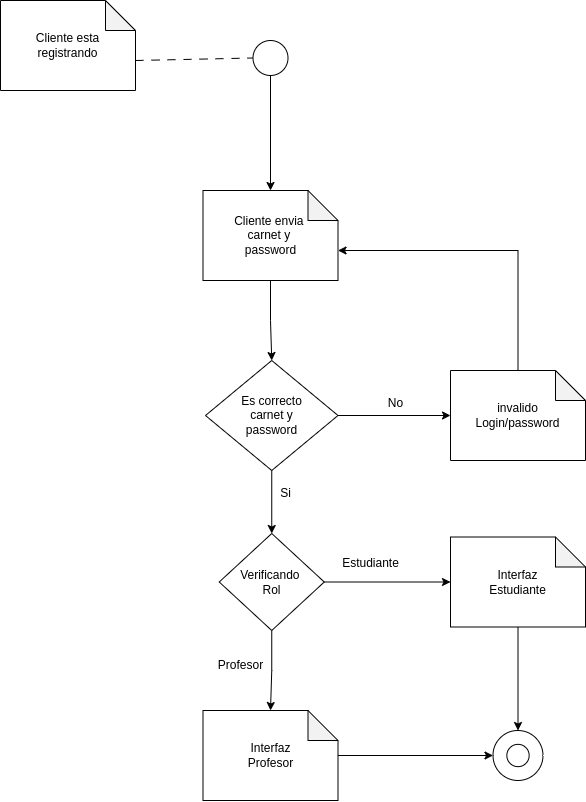

The diagram above was exported from draw.io. Its source (the exported page's mxGraphModel, read from the mxfile embedded in the PNG):
<mxGraphModel dx="1310" dy="1448" grid="1" gridSize="10" guides="1" tooltips="1" connect="1" arrows="1" fold="1" page="1" pageScale="1" pageWidth="827" pageHeight="1169" math="0" shadow="0">
  <root>
    <mxCell id="0" />
    <mxCell id="1" parent="0" />
    <mxCell id="2" style="rounded=0;orthogonalLoop=1;jettySize=auto;html=1;exitX=0;exitY=0;exitDx=135;exitDy=60;exitPerimeter=0;entryX=0;entryY=0.5;entryDx=0;entryDy=0;endArrow=none;endFill=0;dashed=1;dashPattern=8 8;" edge="1" source="3" target="5" parent="1">
      <mxGeometry relative="1" as="geometry" />
    </mxCell>
    <mxCell id="3" value="Cliente esta &lt;br&gt;registrando" style="shape=note;whiteSpace=wrap;html=1;backgroundOutline=1;darkOpacity=0.05;" vertex="1" parent="1">
      <mxGeometry x="150" y="2450" width="135" height="90" as="geometry" />
    </mxCell>
    <mxCell id="4" style="edgeStyle=orthogonalEdgeStyle;rounded=0;orthogonalLoop=1;jettySize=auto;html=1;exitX=0.5;exitY=1;exitDx=0;exitDy=0;entryX=0.5;entryY=0;entryDx=0;entryDy=0;entryPerimeter=0;" edge="1" source="5" target="7" parent="1">
      <mxGeometry relative="1" as="geometry" />
    </mxCell>
    <mxCell id="5" value="" style="ellipse;whiteSpace=wrap;html=1;aspect=fixed;" vertex="1" parent="1">
      <mxGeometry x="402.5" y="2490" width="35" height="35" as="geometry" />
    </mxCell>
    <mxCell id="6" style="edgeStyle=orthogonalEdgeStyle;rounded=0;orthogonalLoop=1;jettySize=auto;html=1;exitX=0.5;exitY=1;exitDx=0;exitDy=0;exitPerimeter=0;entryX=0.5;entryY=0;entryDx=0;entryDy=0;" edge="1" source="7" target="10" parent="1">
      <mxGeometry relative="1" as="geometry" />
    </mxCell>
    <mxCell id="7" value="Cliente envia&amp;nbsp;&lt;br&gt;carnet y&amp;nbsp;&lt;br&gt;password" style="shape=note;whiteSpace=wrap;html=1;backgroundOutline=1;darkOpacity=0.05;" vertex="1" parent="1">
      <mxGeometry x="352.5" y="2640" width="135" height="90" as="geometry" />
    </mxCell>
    <mxCell id="8" style="edgeStyle=orthogonalEdgeStyle;rounded=0;orthogonalLoop=1;jettySize=auto;html=1;exitX=1;exitY=0.5;exitDx=0;exitDy=0;" edge="1" source="10" target="12" parent="1">
      <mxGeometry relative="1" as="geometry" />
    </mxCell>
    <mxCell id="9" style="edgeStyle=orthogonalEdgeStyle;rounded=0;orthogonalLoop=1;jettySize=auto;html=1;exitX=0.5;exitY=1;exitDx=0;exitDy=0;entryX=0.5;entryY=0;entryDx=0;entryDy=0;" edge="1" source="10" target="16" parent="1">
      <mxGeometry relative="1" as="geometry" />
    </mxCell>
    <mxCell id="10" value="Es correcto&lt;br&gt;carnet y&lt;br&gt;password" style="rhombus;whiteSpace=wrap;html=1;" vertex="1" parent="1">
      <mxGeometry x="355" y="2810" width="132.5" height="110" as="geometry" />
    </mxCell>
    <mxCell id="11" style="edgeStyle=orthogonalEdgeStyle;rounded=0;orthogonalLoop=1;jettySize=auto;html=1;exitX=0.5;exitY=0;exitDx=0;exitDy=0;exitPerimeter=0;entryX=0;entryY=0;entryDx=135;entryDy=60;entryPerimeter=0;" edge="1" source="12" target="7" parent="1">
      <mxGeometry relative="1" as="geometry" />
    </mxCell>
    <mxCell id="12" value="invalido&lt;br&gt;Login/password" style="shape=note;whiteSpace=wrap;html=1;backgroundOutline=1;darkOpacity=0.05;" vertex="1" parent="1">
      <mxGeometry x="600" y="2820" width="135" height="90" as="geometry" />
    </mxCell>
    <mxCell id="13" value="No" style="text;html=1;align=center;verticalAlign=middle;resizable=0;points=[];autosize=1;strokeColor=none;fillColor=none;" vertex="1" parent="1">
      <mxGeometry x="525" y="2838" width="40" height="30" as="geometry" />
    </mxCell>
    <mxCell id="14" style="edgeStyle=orthogonalEdgeStyle;rounded=0;orthogonalLoop=1;jettySize=auto;html=1;exitX=0.5;exitY=1;exitDx=0;exitDy=0;entryX=0.5;entryY=0;entryDx=0;entryDy=0;entryPerimeter=0;" edge="1" source="16" target="20" parent="1">
      <mxGeometry relative="1" as="geometry" />
    </mxCell>
    <mxCell id="15" style="edgeStyle=orthogonalEdgeStyle;rounded=0;orthogonalLoop=1;jettySize=auto;html=1;exitX=1;exitY=0.5;exitDx=0;exitDy=0;" edge="1" source="16" target="18" parent="1">
      <mxGeometry relative="1" as="geometry" />
    </mxCell>
    <mxCell id="16" value="Verificando&amp;nbsp;&lt;br&gt;Rol" style="rhombus;whiteSpace=wrap;html=1;" vertex="1" parent="1">
      <mxGeometry x="368.75" y="2983" width="105" height="97" as="geometry" />
    </mxCell>
    <mxCell id="17" style="edgeStyle=orthogonalEdgeStyle;rounded=0;orthogonalLoop=1;jettySize=auto;html=1;" edge="1" source="18" target="21" parent="1">
      <mxGeometry relative="1" as="geometry" />
    </mxCell>
    <mxCell id="18" value="Interfaz&lt;br&gt;Estudiante" style="shape=note;whiteSpace=wrap;html=1;backgroundOutline=1;darkOpacity=0.05;" vertex="1" parent="1">
      <mxGeometry x="600" y="2986.5" width="135" height="90" as="geometry" />
    </mxCell>
    <mxCell id="19" style="edgeStyle=orthogonalEdgeStyle;rounded=0;orthogonalLoop=1;jettySize=auto;html=1;" edge="1" source="20" target="21" parent="1">
      <mxGeometry relative="1" as="geometry" />
    </mxCell>
    <mxCell id="20" value="Interfaz&lt;br&gt;Profesor" style="shape=note;whiteSpace=wrap;html=1;backgroundOutline=1;darkOpacity=0.05;" vertex="1" parent="1">
      <mxGeometry x="352.5" y="3160" width="135" height="90" as="geometry" />
    </mxCell>
    <mxCell id="21" value="" style="verticalLabelPosition=bottom;verticalAlign=top;html=1;shape=mxgraph.basic.donut;dx=13.86;" vertex="1" parent="1">
      <mxGeometry x="642.5" y="3180" width="50" height="50" as="geometry" />
    </mxCell>
    <mxCell id="22" value="Si" style="text;html=1;align=center;verticalAlign=middle;resizable=0;points=[];autosize=1;strokeColor=none;fillColor=none;" vertex="1" parent="1">
      <mxGeometry x="420" y="2928" width="30" height="30" as="geometry" />
    </mxCell>
    <mxCell id="23" value="Estudiante" style="text;html=1;align=center;verticalAlign=middle;resizable=0;points=[];autosize=1;strokeColor=none;fillColor=none;" vertex="1" parent="1">
      <mxGeometry x="480" y="2998" width="80" height="30" as="geometry" />
    </mxCell>
    <mxCell id="24" value="Profesor" style="text;html=1;align=center;verticalAlign=middle;resizable=0;points=[];autosize=1;strokeColor=none;fillColor=none;" vertex="1" parent="1">
      <mxGeometry x="355" y="3100" width="70" height="30" as="geometry" />
    </mxCell>
  </root>
</mxGraphModel>